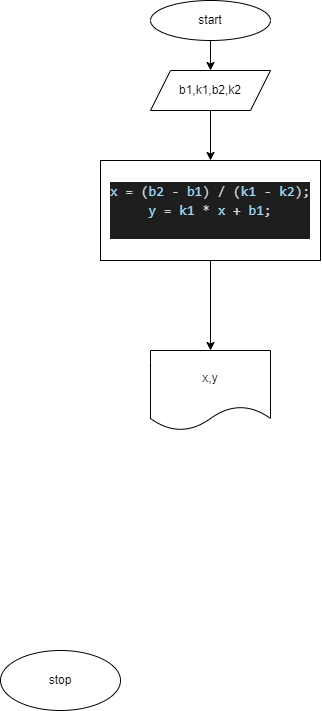

The diagram above was exported from draw.io. Its source (the exported page's mxGraphModel, read from the mxfile embedded in the PNG):
<mxGraphModel dx="806" dy="493" grid="1" gridSize="10" guides="1" tooltips="1" connect="1" arrows="1" fold="1" page="1" pageScale="1" pageWidth="827" pageHeight="1169" math="0" shadow="0">
  <root>
    <mxCell id="0" />
    <mxCell id="1" parent="0" />
    <mxCell id="4" value="" style="edgeStyle=none;html=1;" parent="1" source="2" target="13" edge="1">
      <mxGeometry relative="1" as="geometry">
        <mxPoint x="420" y="90" as="targetPoint" />
      </mxGeometry>
    </mxCell>
    <mxCell id="2" value="start" style="ellipse;whiteSpace=wrap;html=1;" parent="1" vertex="1">
      <mxGeometry x="360" y="10" width="120" height="40" as="geometry" />
    </mxCell>
    <mxCell id="79" value="" style="edgeStyle=none;html=1;" edge="1" parent="1" source="13" target="78">
      <mxGeometry relative="1" as="geometry" />
    </mxCell>
    <mxCell id="13" value="b1,k1,b2,k2" style="shape=parallelogram;perimeter=parallelogramPerimeter;whiteSpace=wrap;html=1;fixedSize=1;" parent="1" vertex="1">
      <mxGeometry x="360" y="80" width="120" height="40" as="geometry" />
    </mxCell>
    <mxCell id="51" value="stop" style="ellipse;whiteSpace=wrap;html=1;" parent="1" vertex="1">
      <mxGeometry x="210" y="660" width="120" height="60" as="geometry" />
    </mxCell>
    <mxCell id="81" value="" style="edgeStyle=none;html=1;" edge="1" parent="1" source="78" target="80">
      <mxGeometry relative="1" as="geometry" />
    </mxCell>
    <mxCell id="78" value="&lt;div style=&quot;color: rgb(212 , 212 , 212) ; background-color: rgb(30 , 30 , 30) ; font-family: &amp;#34;consolas&amp;#34; , &amp;#34;courier new&amp;#34; , monospace ; font-size: 14px ; line-height: 19px&quot;&gt;&lt;div style=&quot;font-family: &amp;#34;consolas&amp;#34; , &amp;#34;courier new&amp;#34; , monospace ; line-height: 19px&quot;&gt;&lt;span style=&quot;color: #9cdcfe&quot;&gt;x&lt;/span&gt; = (&lt;span style=&quot;color: #9cdcfe&quot;&gt;b2&lt;/span&gt; - &lt;span style=&quot;color: #9cdcfe&quot;&gt;b1&lt;/span&gt;) / (&lt;span style=&quot;color: #9cdcfe&quot;&gt;k1&lt;/span&gt; - &lt;span style=&quot;color: #9cdcfe&quot;&gt;k2&lt;/span&gt;);&lt;/div&gt;&lt;/div&gt;&lt;div style=&quot;color: rgb(212 , 212 , 212) ; background-color: rgb(30 , 30 , 30) ; font-family: &amp;#34;consolas&amp;#34; , &amp;#34;courier new&amp;#34; , monospace ; font-size: 14px ; line-height: 19px&quot;&gt;&lt;span style=&quot;color: #9cdcfe&quot;&gt;y&lt;/span&gt; = &lt;span style=&quot;color: #9cdcfe&quot;&gt;k1&lt;/span&gt; * &lt;span style=&quot;color: #9cdcfe&quot;&gt;x&lt;/span&gt; + &lt;span style=&quot;color: #9cdcfe&quot;&gt;b1&lt;/span&gt;;&lt;/div&gt;&lt;div style=&quot;color: rgb(212 , 212 , 212) ; background-color: rgb(30 , 30 , 30) ; font-family: &amp;#34;consolas&amp;#34; , &amp;#34;courier new&amp;#34; , monospace ; font-size: 14px ; line-height: 19px&quot;&gt;&lt;br&gt;&lt;/div&gt;" style="whiteSpace=wrap;html=1;" vertex="1" parent="1">
      <mxGeometry x="310" y="170" width="220" height="100" as="geometry" />
    </mxCell>
    <mxCell id="80" value="x,y" style="shape=document;whiteSpace=wrap;html=1;boundedLbl=1;" vertex="1" parent="1">
      <mxGeometry x="360" y="360" width="120" height="80" as="geometry" />
    </mxCell>
  </root>
</mxGraphModel>